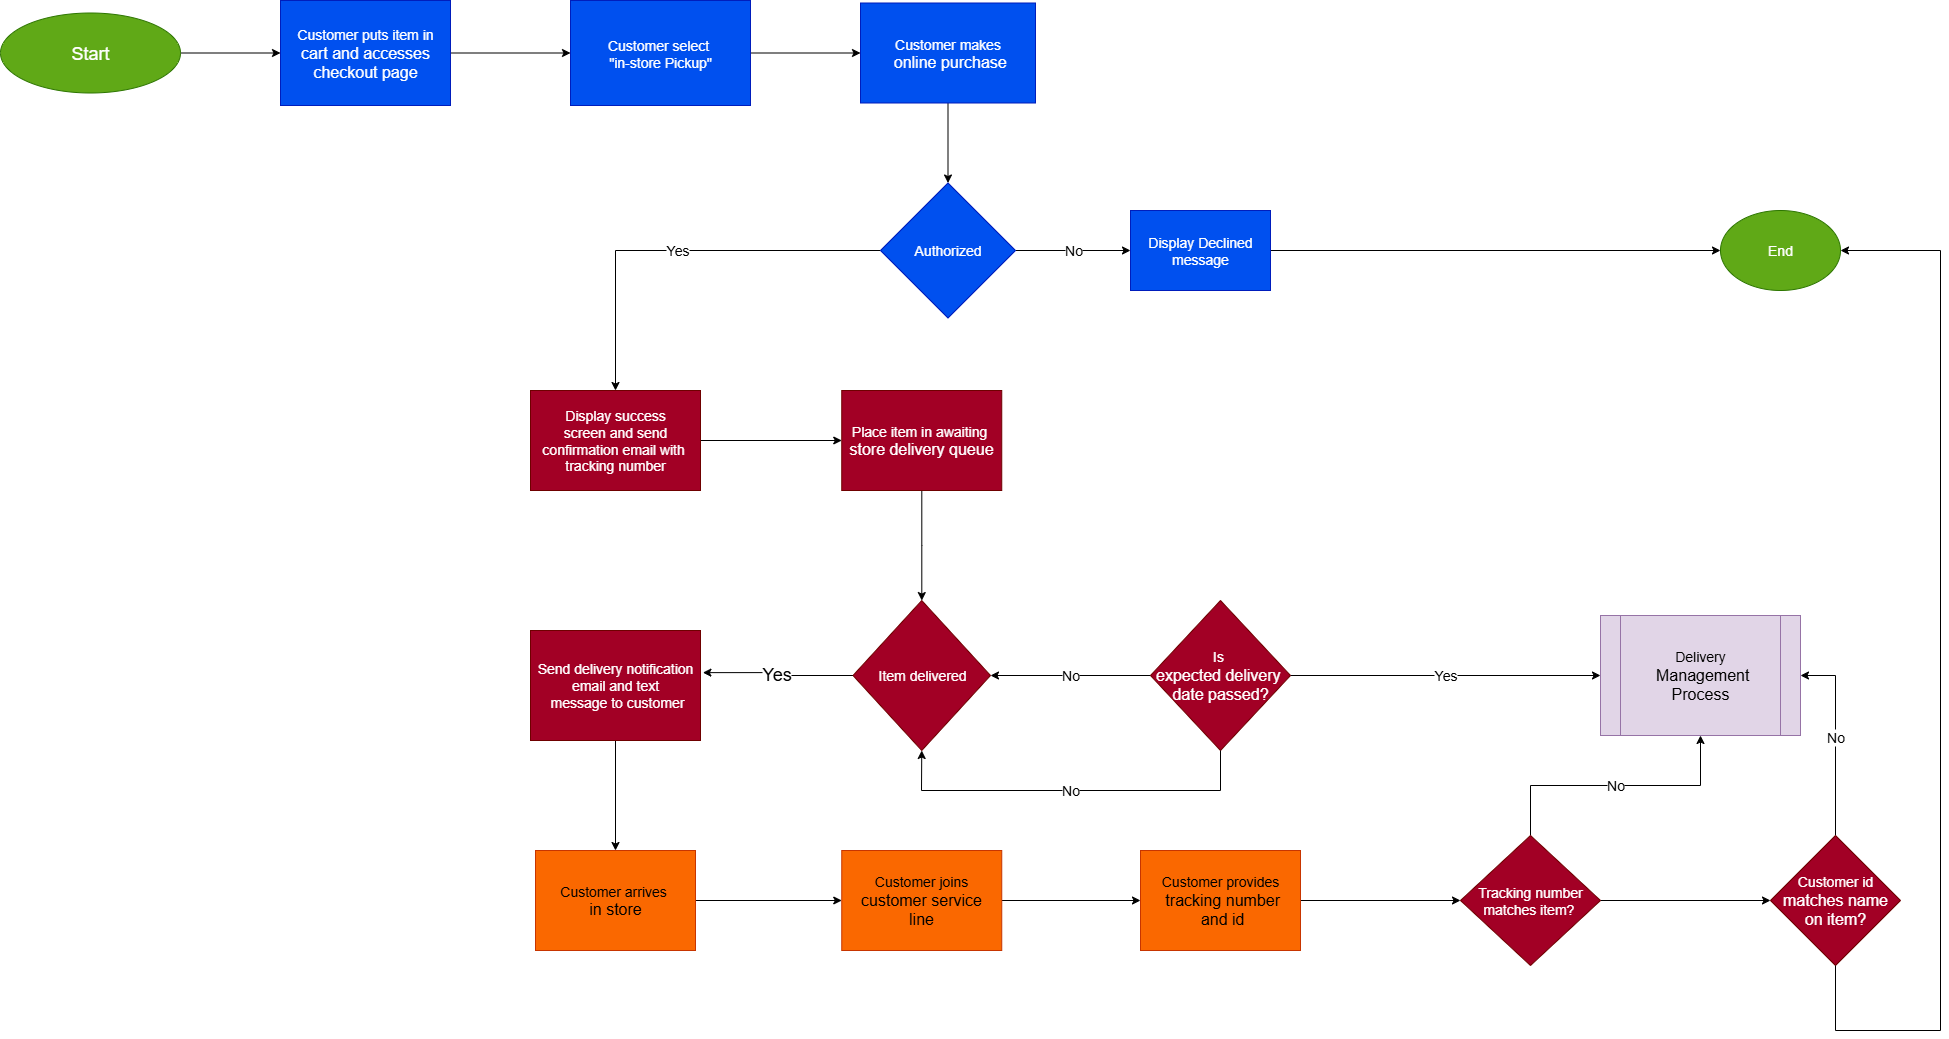

The diagram above was exported from draw.io. Its source (the exported page's mxGraphModel, read from the mxfile embedded in the PNG):
<mxGraphModel dx="2496" dy="2492" grid="1" gridSize="10" guides="1" tooltips="1" connect="1" arrows="1" fold="1" page="1" pageScale="1" pageWidth="850" pageHeight="1100" math="0" shadow="0">
  <root>
    <mxCell id="0" />
    <mxCell id="1" parent="0" />
    <mxCell id="62DNkXaXyqaZF7mUSb0X-8" style="edgeStyle=orthogonalEdgeStyle;rounded=0;orthogonalLoop=1;jettySize=auto;html=1;entryX=0;entryY=0.5;entryDx=0;entryDy=0;" edge="1" parent="1" source="62DNkXaXyqaZF7mUSb0X-2" target="62DNkXaXyqaZF7mUSb0X-5">
      <mxGeometry relative="1" as="geometry" />
    </mxCell>
    <mxCell id="62DNkXaXyqaZF7mUSb0X-2" value="&lt;font style=&quot;font-size: 18px;&quot;&gt;Start&lt;/font&gt;" style="ellipse;whiteSpace=wrap;html=1;fillColor=#60a917;fontColor=#ffffff;strokeColor=#2D7600;" vertex="1" parent="1">
      <mxGeometry x="30" y="72.5" width="180" height="80" as="geometry" />
    </mxCell>
    <mxCell id="62DNkXaXyqaZF7mUSb0X-26" value="" style="edgeStyle=orthogonalEdgeStyle;rounded=0;orthogonalLoop=1;jettySize=auto;html=1;" edge="1" parent="1" source="62DNkXaXyqaZF7mUSb0X-3" target="62DNkXaXyqaZF7mUSb0X-9">
      <mxGeometry relative="1" as="geometry" />
    </mxCell>
    <mxCell id="62DNkXaXyqaZF7mUSb0X-3" value="&lt;font style=&quot;font-size: 14px;&quot;&gt;Customer makes&lt;/font&gt;&lt;div&gt;&lt;font size=&quot;3&quot;&gt;&amp;nbsp;online purchase&lt;/font&gt;&lt;/div&gt;" style="rounded=0;whiteSpace=wrap;html=1;fillColor=#0050ef;fontColor=#ffffff;strokeColor=#001DBC;" vertex="1" parent="1">
      <mxGeometry x="890" y="62.5" width="175" height="100" as="geometry" />
    </mxCell>
    <mxCell id="62DNkXaXyqaZF7mUSb0X-6" value="" style="edgeStyle=orthogonalEdgeStyle;rounded=0;orthogonalLoop=1;jettySize=auto;html=1;" edge="1" parent="1" source="62DNkXaXyqaZF7mUSb0X-4" target="62DNkXaXyqaZF7mUSb0X-3">
      <mxGeometry relative="1" as="geometry" />
    </mxCell>
    <mxCell id="62DNkXaXyqaZF7mUSb0X-4" value="&lt;font style=&quot;font-size: 14px;&quot;&gt;Customer select&amp;nbsp;&lt;/font&gt;&lt;div&gt;&lt;font style=&quot;font-size: 14px;&quot;&gt;&quot;in-store Pickup&quot;&lt;/font&gt;&lt;/div&gt;" style="rounded=0;whiteSpace=wrap;html=1;fillColor=#0050ef;fontColor=#ffffff;strokeColor=#001DBC;" vertex="1" parent="1">
      <mxGeometry x="600" y="60" width="180" height="105" as="geometry" />
    </mxCell>
    <mxCell id="62DNkXaXyqaZF7mUSb0X-7" style="edgeStyle=orthogonalEdgeStyle;rounded=0;orthogonalLoop=1;jettySize=auto;html=1;entryX=0;entryY=0.5;entryDx=0;entryDy=0;" edge="1" parent="1" source="62DNkXaXyqaZF7mUSb0X-5" target="62DNkXaXyqaZF7mUSb0X-4">
      <mxGeometry relative="1" as="geometry" />
    </mxCell>
    <mxCell id="62DNkXaXyqaZF7mUSb0X-5" value="&lt;font style=&quot;font-size: 14px;&quot;&gt;Customer puts item in&lt;/font&gt;&lt;div&gt;&lt;font size=&quot;3&quot;&gt;&amp;nbsp;cart and accesses&amp;nbsp;&lt;/font&gt;&lt;/div&gt;&lt;div&gt;&lt;font size=&quot;3&quot;&gt;checkout page&lt;/font&gt;&lt;/div&gt;" style="rounded=0;whiteSpace=wrap;html=1;fillColor=#0050ef;fontColor=#ffffff;strokeColor=#001DBC;" vertex="1" parent="1">
      <mxGeometry x="310" y="60" width="170" height="105" as="geometry" />
    </mxCell>
    <mxCell id="62DNkXaXyqaZF7mUSb0X-33" value="&lt;font style=&quot;font-size: 14px;&quot;&gt;Yes&lt;/font&gt;" style="edgeStyle=orthogonalEdgeStyle;rounded=0;orthogonalLoop=1;jettySize=auto;html=1;entryX=0.5;entryY=0;entryDx=0;entryDy=0;" edge="1" parent="1" source="62DNkXaXyqaZF7mUSb0X-9" target="62DNkXaXyqaZF7mUSb0X-12">
      <mxGeometry relative="1" as="geometry" />
    </mxCell>
    <mxCell id="62DNkXaXyqaZF7mUSb0X-46" value="&lt;font style=&quot;font-size: 14px;&quot;&gt;No&lt;/font&gt;" style="edgeStyle=orthogonalEdgeStyle;rounded=0;orthogonalLoop=1;jettySize=auto;html=1;entryX=0;entryY=0.5;entryDx=0;entryDy=0;" edge="1" parent="1" source="62DNkXaXyqaZF7mUSb0X-9" target="62DNkXaXyqaZF7mUSb0X-10">
      <mxGeometry relative="1" as="geometry" />
    </mxCell>
    <mxCell id="62DNkXaXyqaZF7mUSb0X-9" value="&lt;font style=&quot;font-size: 14px;&quot;&gt;Authorized&lt;/font&gt;" style="rhombus;whiteSpace=wrap;html=1;fillColor=#0050ef;fontColor=#ffffff;strokeColor=#001DBC;" vertex="1" parent="1">
      <mxGeometry x="910" y="242.5" width="135" height="135" as="geometry" />
    </mxCell>
    <mxCell id="62DNkXaXyqaZF7mUSb0X-47" style="edgeStyle=orthogonalEdgeStyle;rounded=0;orthogonalLoop=1;jettySize=auto;html=1;entryX=0;entryY=0.5;entryDx=0;entryDy=0;" edge="1" parent="1" source="62DNkXaXyqaZF7mUSb0X-10" target="62DNkXaXyqaZF7mUSb0X-24">
      <mxGeometry relative="1" as="geometry" />
    </mxCell>
    <mxCell id="62DNkXaXyqaZF7mUSb0X-10" value="&lt;font style=&quot;font-size: 14px;&quot;&gt;Display Declined message&lt;/font&gt;" style="rounded=0;whiteSpace=wrap;html=1;fillColor=#0050ef;fontColor=#ffffff;strokeColor=#001DBC;" vertex="1" parent="1">
      <mxGeometry x="1160" y="270" width="140" height="80" as="geometry" />
    </mxCell>
    <mxCell id="62DNkXaXyqaZF7mUSb0X-28" value="" style="edgeStyle=orthogonalEdgeStyle;rounded=0;orthogonalLoop=1;jettySize=auto;html=1;" edge="1" parent="1" source="62DNkXaXyqaZF7mUSb0X-11" target="62DNkXaXyqaZF7mUSb0X-14">
      <mxGeometry relative="1" as="geometry" />
    </mxCell>
    <mxCell id="62DNkXaXyqaZF7mUSb0X-11" value="&lt;font style=&quot;font-size: 14px;&quot;&gt;Place item in awaiting&amp;nbsp;&lt;/font&gt;&lt;div&gt;&lt;font size=&quot;3&quot;&gt;store delivery queue&lt;/font&gt;&lt;/div&gt;" style="rounded=0;whiteSpace=wrap;html=1;fillColor=#a20025;fontColor=#ffffff;strokeColor=#6F0000;" vertex="1" parent="1">
      <mxGeometry x="871.25" y="450" width="160" height="100" as="geometry" />
    </mxCell>
    <mxCell id="62DNkXaXyqaZF7mUSb0X-34" style="edgeStyle=orthogonalEdgeStyle;rounded=0;orthogonalLoop=1;jettySize=auto;html=1;entryX=0;entryY=0.5;entryDx=0;entryDy=0;" edge="1" parent="1" source="62DNkXaXyqaZF7mUSb0X-12" target="62DNkXaXyqaZF7mUSb0X-11">
      <mxGeometry relative="1" as="geometry" />
    </mxCell>
    <mxCell id="62DNkXaXyqaZF7mUSb0X-12" value="&lt;font style=&quot;font-size: 14px;&quot;&gt;Display success&lt;/font&gt;&lt;div&gt;&lt;font style=&quot;font-size: 14px;&quot;&gt;&amp;nbsp;screen and send&amp;nbsp;&lt;/font&gt;&lt;div&gt;&lt;font style=&quot;font-size: 14px;&quot;&gt;confirmation email with&amp;nbsp;&lt;/font&gt;&lt;div&gt;&lt;font style=&quot;font-size: 14px;&quot;&gt;tracking number&lt;/font&gt;&lt;/div&gt;&lt;/div&gt;&lt;/div&gt;" style="rounded=0;whiteSpace=wrap;html=1;fillColor=#a20025;fontColor=#ffffff;strokeColor=#6F0000;" vertex="1" parent="1">
      <mxGeometry x="560" y="450" width="170" height="100" as="geometry" />
    </mxCell>
    <mxCell id="62DNkXaXyqaZF7mUSb0X-37" value="&lt;font style=&quot;font-size: 18px;&quot;&gt;Yes&lt;/font&gt;" style="edgeStyle=orthogonalEdgeStyle;rounded=0;orthogonalLoop=1;jettySize=auto;html=1;entryX=1.014;entryY=0.383;entryDx=0;entryDy=0;entryPerimeter=0;" edge="1" parent="1" source="62DNkXaXyqaZF7mUSb0X-14" target="62DNkXaXyqaZF7mUSb0X-16">
      <mxGeometry relative="1" as="geometry">
        <mxPoint x="793.75" y="735" as="targetPoint" />
      </mxGeometry>
    </mxCell>
    <mxCell id="62DNkXaXyqaZF7mUSb0X-14" value="&lt;font style=&quot;font-size: 14px;&quot;&gt;Item delivered&lt;/font&gt;" style="rhombus;whiteSpace=wrap;html=1;fillColor=#a20025;fontColor=#ffffff;strokeColor=#6F0000;" vertex="1" parent="1">
      <mxGeometry x="882.5" y="660" width="137.5" height="150" as="geometry" />
    </mxCell>
    <mxCell id="62DNkXaXyqaZF7mUSb0X-30" value="&lt;font style=&quot;font-size: 14px;&quot;&gt;No&lt;/font&gt;" style="edgeStyle=orthogonalEdgeStyle;rounded=0;orthogonalLoop=1;jettySize=auto;html=1;entryX=1;entryY=0.5;entryDx=0;entryDy=0;" edge="1" parent="1" source="62DNkXaXyqaZF7mUSb0X-15" target="62DNkXaXyqaZF7mUSb0X-14">
      <mxGeometry relative="1" as="geometry" />
    </mxCell>
    <mxCell id="62DNkXaXyqaZF7mUSb0X-45" value="&lt;font style=&quot;font-size: 14px;&quot;&gt;Yes&lt;/font&gt;" style="edgeStyle=orthogonalEdgeStyle;rounded=0;orthogonalLoop=1;jettySize=auto;html=1;entryX=0;entryY=0.5;entryDx=0;entryDy=0;" edge="1" parent="1" source="62DNkXaXyqaZF7mUSb0X-15" target="62DNkXaXyqaZF7mUSb0X-23">
      <mxGeometry relative="1" as="geometry" />
    </mxCell>
    <mxCell id="62DNkXaXyqaZF7mUSb0X-15" value="&lt;font style=&quot;font-size: 14px;&quot;&gt;Is&amp;nbsp;&lt;/font&gt;&lt;div&gt;&lt;font size=&quot;3&quot;&gt;expected delivery&amp;nbsp;&lt;/font&gt;&lt;div&gt;&lt;font size=&quot;3&quot;&gt;date passed?&lt;/font&gt;&lt;/div&gt;&lt;/div&gt;" style="rhombus;whiteSpace=wrap;html=1;fillColor=#a20025;fontColor=#ffffff;strokeColor=#6F0000;" vertex="1" parent="1">
      <mxGeometry x="1180" y="660" width="140" height="150" as="geometry" />
    </mxCell>
    <mxCell id="62DNkXaXyqaZF7mUSb0X-38" value="" style="edgeStyle=orthogonalEdgeStyle;rounded=0;orthogonalLoop=1;jettySize=auto;html=1;" edge="1" parent="1" source="62DNkXaXyqaZF7mUSb0X-16" target="62DNkXaXyqaZF7mUSb0X-20">
      <mxGeometry relative="1" as="geometry" />
    </mxCell>
    <mxCell id="62DNkXaXyqaZF7mUSb0X-16" value="&lt;font style=&quot;font-size: 14px;&quot;&gt;Send delivery notification email and text&lt;/font&gt;&lt;div&gt;&lt;font style=&quot;font-size: 14px;&quot;&gt;&amp;nbsp;message to customer&lt;/font&gt;&lt;/div&gt;" style="rounded=0;whiteSpace=wrap;html=1;fillColor=#a20025;fontColor=#ffffff;strokeColor=#6F0000;" vertex="1" parent="1">
      <mxGeometry x="560" y="690" width="170" height="110" as="geometry" />
    </mxCell>
    <mxCell id="62DNkXaXyqaZF7mUSb0X-41" style="edgeStyle=orthogonalEdgeStyle;rounded=0;orthogonalLoop=1;jettySize=auto;html=1;entryX=0;entryY=0.5;entryDx=0;entryDy=0;" edge="1" parent="1" source="62DNkXaXyqaZF7mUSb0X-18" target="62DNkXaXyqaZF7mUSb0X-22">
      <mxGeometry relative="1" as="geometry" />
    </mxCell>
    <mxCell id="62DNkXaXyqaZF7mUSb0X-18" value="&lt;font style=&quot;font-size: 14px;&quot;&gt;Customer provides&lt;/font&gt;&lt;div&gt;&lt;span style=&quot;background-color: transparent; color: light-dark(rgb(0, 0, 0), rgb(255, 255, 255));&quot;&gt;&lt;font size=&quot;3&quot;&gt;&amp;nbsp;tracking number&lt;/font&gt;&lt;/span&gt;&lt;/div&gt;&lt;div&gt;&lt;span style=&quot;background-color: transparent; color: light-dark(rgb(0, 0, 0), rgb(255, 255, 255));&quot;&gt;&lt;font size=&quot;3&quot;&gt;&amp;nbsp;and id&lt;/font&gt;&lt;/span&gt;&lt;/div&gt;" style="rounded=0;whiteSpace=wrap;html=1;fillColor=#fa6800;strokeColor=#C73500;fontColor=#000000;" vertex="1" parent="1">
      <mxGeometry x="1170" y="910" width="160" height="100" as="geometry" />
    </mxCell>
    <mxCell id="62DNkXaXyqaZF7mUSb0X-40" style="edgeStyle=orthogonalEdgeStyle;rounded=0;orthogonalLoop=1;jettySize=auto;html=1;entryX=0;entryY=0.5;entryDx=0;entryDy=0;" edge="1" parent="1" source="62DNkXaXyqaZF7mUSb0X-19" target="62DNkXaXyqaZF7mUSb0X-18">
      <mxGeometry relative="1" as="geometry" />
    </mxCell>
    <mxCell id="62DNkXaXyqaZF7mUSb0X-19" value="&lt;font style=&quot;font-size: 14px;&quot;&gt;Customer joins&lt;/font&gt;&lt;div&gt;&lt;font size=&quot;3&quot;&gt;&amp;nbsp;customer service&amp;nbsp;&lt;/font&gt;&lt;/div&gt;&lt;div&gt;&lt;font size=&quot;3&quot;&gt;line&lt;/font&gt;&lt;/div&gt;" style="rounded=0;whiteSpace=wrap;html=1;fillColor=#fa6800;fontColor=#000000;strokeColor=#C73500;" vertex="1" parent="1">
      <mxGeometry x="871.25" y="910" width="160" height="100" as="geometry" />
    </mxCell>
    <mxCell id="62DNkXaXyqaZF7mUSb0X-39" style="edgeStyle=orthogonalEdgeStyle;rounded=0;orthogonalLoop=1;jettySize=auto;html=1;entryX=0;entryY=0.5;entryDx=0;entryDy=0;" edge="1" parent="1" source="62DNkXaXyqaZF7mUSb0X-20" target="62DNkXaXyqaZF7mUSb0X-19">
      <mxGeometry relative="1" as="geometry" />
    </mxCell>
    <mxCell id="62DNkXaXyqaZF7mUSb0X-20" value="&lt;font style=&quot;font-size: 14px;&quot;&gt;Customer arrives&amp;nbsp;&lt;/font&gt;&lt;div&gt;&lt;font size=&quot;3&quot;&gt;in store&lt;/font&gt;&lt;/div&gt;" style="rounded=0;whiteSpace=wrap;html=1;fillColor=#fa6800;fontColor=#000000;strokeColor=#C73500;" vertex="1" parent="1">
      <mxGeometry x="565" y="910" width="160" height="100" as="geometry" />
    </mxCell>
    <mxCell id="62DNkXaXyqaZF7mUSb0X-44" value="&lt;font style=&quot;font-size: 14px;&quot;&gt;No&lt;/font&gt;" style="edgeStyle=orthogonalEdgeStyle;rounded=0;orthogonalLoop=1;jettySize=auto;html=1;entryX=1;entryY=0.5;entryDx=0;entryDy=0;" edge="1" parent="1" source="62DNkXaXyqaZF7mUSb0X-21" target="62DNkXaXyqaZF7mUSb0X-23">
      <mxGeometry relative="1" as="geometry" />
    </mxCell>
    <mxCell id="62DNkXaXyqaZF7mUSb0X-21" value="&lt;font style=&quot;font-size: 14px;&quot;&gt;Customer id&lt;/font&gt;&lt;div&gt;&lt;font size=&quot;3&quot;&gt;&amp;nbsp;matches name&amp;nbsp;&lt;/font&gt;&lt;/div&gt;&lt;div&gt;&lt;font size=&quot;3&quot;&gt;on item?&lt;/font&gt;&lt;/div&gt;" style="rhombus;whiteSpace=wrap;html=1;fillColor=#a20025;fontColor=#ffffff;strokeColor=#6F0000;" vertex="1" parent="1">
      <mxGeometry x="1800" y="895" width="130" height="130" as="geometry" />
    </mxCell>
    <mxCell id="62DNkXaXyqaZF7mUSb0X-42" style="edgeStyle=orthogonalEdgeStyle;rounded=0;orthogonalLoop=1;jettySize=auto;html=1;entryX=0;entryY=0.5;entryDx=0;entryDy=0;" edge="1" parent="1" source="62DNkXaXyqaZF7mUSb0X-22" target="62DNkXaXyqaZF7mUSb0X-21">
      <mxGeometry relative="1" as="geometry" />
    </mxCell>
    <mxCell id="62DNkXaXyqaZF7mUSb0X-43" value="&lt;font style=&quot;font-size: 14px;&quot;&gt;No&lt;/font&gt;" style="edgeStyle=orthogonalEdgeStyle;rounded=0;orthogonalLoop=1;jettySize=auto;html=1;exitX=0.5;exitY=0;exitDx=0;exitDy=0;entryX=0.5;entryY=1;entryDx=0;entryDy=0;" edge="1" parent="1" source="62DNkXaXyqaZF7mUSb0X-22" target="62DNkXaXyqaZF7mUSb0X-23">
      <mxGeometry relative="1" as="geometry" />
    </mxCell>
    <mxCell id="62DNkXaXyqaZF7mUSb0X-22" value="&lt;font style=&quot;font-size: 14px;&quot;&gt;Tracking number matches item?&lt;/font&gt;&amp;nbsp;" style="rhombus;whiteSpace=wrap;html=1;fillColor=#a20025;fontColor=#ffffff;strokeColor=#6F0000;" vertex="1" parent="1">
      <mxGeometry x="1490" y="895" width="140" height="130" as="geometry" />
    </mxCell>
    <mxCell id="62DNkXaXyqaZF7mUSb0X-23" value="&lt;font style=&quot;font-size: 14px;&quot;&gt;Delivery&lt;/font&gt;&lt;div&gt;&lt;font size=&quot;3&quot;&gt;&amp;nbsp;Management&lt;/font&gt;&lt;/div&gt;&lt;div&gt;&lt;font size=&quot;3&quot;&gt;Process&lt;/font&gt;&lt;/div&gt;" style="shape=process;whiteSpace=wrap;html=1;backgroundOutline=1;fillColor=#e1d5e7;strokeColor=#9673a6;" vertex="1" parent="1">
      <mxGeometry x="1630" y="675" width="200" height="120" as="geometry" />
    </mxCell>
    <mxCell id="62DNkXaXyqaZF7mUSb0X-24" value="&lt;font style=&quot;font-size: 14px;&quot;&gt;End&lt;/font&gt;" style="ellipse;whiteSpace=wrap;html=1;fillColor=#60a917;fontColor=#ffffff;strokeColor=#2D7600;" vertex="1" parent="1">
      <mxGeometry x="1750" y="270" width="120" height="80" as="geometry" />
    </mxCell>
    <mxCell id="62DNkXaXyqaZF7mUSb0X-32" value="&lt;font style=&quot;font-size: 14px;&quot;&gt;No&lt;/font&gt;" style="endArrow=classic;html=1;rounded=0;entryX=0.5;entryY=1;entryDx=0;entryDy=0;exitX=0.5;exitY=1;exitDx=0;exitDy=0;" edge="1" parent="1" source="62DNkXaXyqaZF7mUSb0X-15" target="62DNkXaXyqaZF7mUSb0X-14">
      <mxGeometry width="50" height="50" relative="1" as="geometry">
        <mxPoint x="1250" y="850" as="sourcePoint" />
        <mxPoint x="1130" y="800" as="targetPoint" />
        <Array as="points">
          <mxPoint x="1250" y="850" />
          <mxPoint x="951" y="850" />
        </Array>
      </mxGeometry>
    </mxCell>
    <mxCell id="62DNkXaXyqaZF7mUSb0X-49" value="" style="endArrow=classic;html=1;rounded=0;entryX=1;entryY=0.5;entryDx=0;entryDy=0;exitX=0.5;exitY=1;exitDx=0;exitDy=0;" edge="1" parent="1" source="62DNkXaXyqaZF7mUSb0X-21" target="62DNkXaXyqaZF7mUSb0X-24">
      <mxGeometry width="50" height="50" relative="1" as="geometry">
        <mxPoint x="1670" y="680" as="sourcePoint" />
        <mxPoint x="1720" y="630" as="targetPoint" />
        <Array as="points">
          <mxPoint x="1865" y="1090" />
          <mxPoint x="1970" y="1090" />
          <mxPoint x="1970" y="310" />
        </Array>
      </mxGeometry>
    </mxCell>
  </root>
</mxGraphModel>